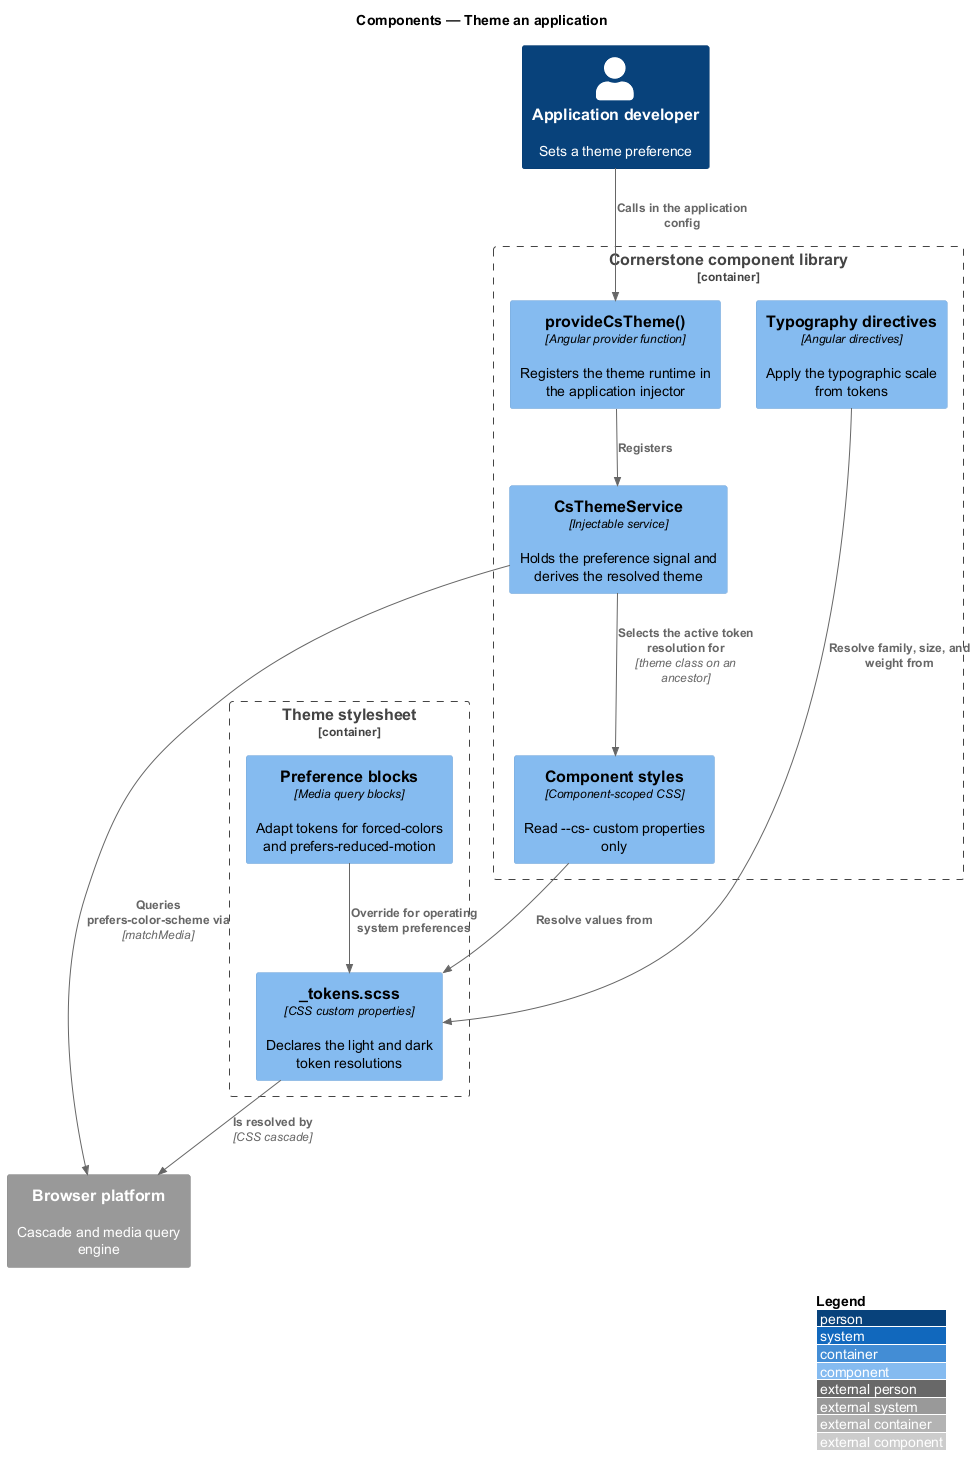

The diagram above was rendered by PlantUML. Its source (embedded in the PNG):
@startuml
!include <C4/C4_Component>
LAYOUT_WITH_LEGEND()
title Components — Theme an application

Person(dev, "Application developer", "Sets a theme preference")

Container_Boundary(lib, "Cornerstone component library") {
  Component(provider, "provideCsTheme()", "Angular provider function", "Registers the theme runtime in the application injector")
  Component(service, "CsThemeService", "Injectable service", "Holds the preference signal and derives the resolved theme")
  Component(typo, "Typography directives", "Angular directives", "Apply the typographic scale from tokens")
  Component(styles, "Component styles", "Component-scoped CSS", "Read --cs- custom properties only")
}

Container_Boundary(themec, "Theme stylesheet") {
  Component(tokens, "_tokens.scss", "CSS custom properties", "Declares the light and dark token resolutions")
  Component(prefs, "Preference blocks", "Media query blocks", "Adapt tokens for forced-colors and prefers-reduced-motion")
}

System_Ext(browser, "Browser platform", "Cascade and media query engine")

Rel(dev, provider, "Calls in the application config")
Rel(provider, service, "Registers")
Rel(service, browser, "Queries prefers-color-scheme via", "matchMedia")
Rel(service, styles, "Selects the active token resolution for", "theme class on an ancestor")
Rel(styles, tokens, "Resolve values from")
Rel(typo, tokens, "Resolve family, size, and weight from")
Rel(prefs, tokens, "Override for operating system preferences")
Rel(tokens, browser, "Is resolved by", "CSS cascade")
@enduml